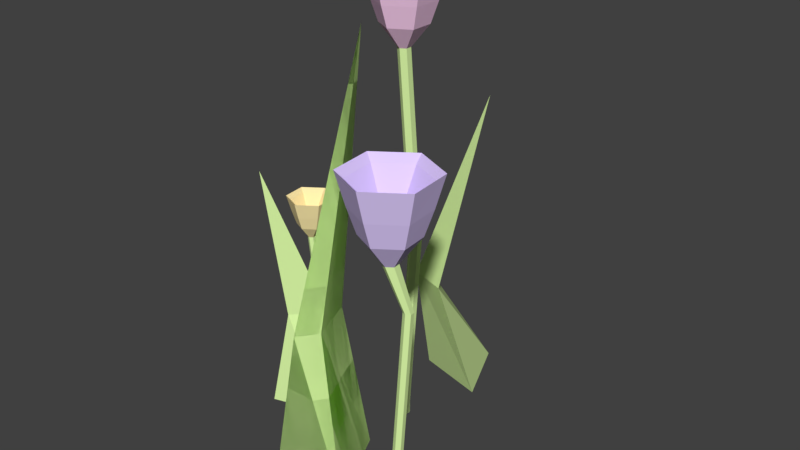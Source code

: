 # Source: Flowers.blend  (saved by Blender 2.78.0; exported with 4.5.12 LTS)
import bpy
from mathutils import Matrix  # noqa: F401  (used for matrix-valued properties, if any)

bpy.ops.wm.read_factory_settings(use_empty=True)
scene = bpy.context.scene
scene.name = 'Scene'

# ---- collections
col_collection_1 = bpy.data.collections.new('Collection 1'); scene.collection.children.link(col_collection_1)

# ---- materials (node trees are filled in below, after node groups)
mat_grass = bpy.data.materials.new('Grass')
mat_grass.alpha_threshold = 0.0
mat_grass.diffuse_color = (0.7157, 0.9473, 0.3916, 1.0)
mat_grass.roughness = 0.5
mat_yellow_flower = bpy.data.materials.new('Yellow Flower')
mat_yellow_flower.alpha_threshold = 0.0
mat_yellow_flower.diffuse_color = (1.0, 0.8308, 0.4287, 1.0)
mat_yellow_flower.roughness = 0.5
mat_red_flower = bpy.data.materials.new('Red Flower')
mat_red_flower.alpha_threshold = 0.0
mat_red_flower.diffuse_color = (0.9473, 0.6172, 0.855, 1.0)
mat_red_flower.roughness = 0.5
mat_purple_flower = bpy.data.materials.new('Purple Flower')
mat_purple_flower.alpha_threshold = 0.0
mat_purple_flower.diffuse_color = (0.7454, 0.6105, 1.0, 1.0)
mat_purple_flower.roughness = 0.5

# ---- material node trees
mat_grass.use_nodes = True; mat_grass.node_tree.nodes.clear()
_N = mat_grass.node_tree.nodes; _L = mat_grass.node_tree.links
n0 = _N.new('ShaderNodeOutputMaterial'); n0.name = 'Material Output'; n0.location = (300, 300)
n1 = _N.new('ShaderNodeBsdfDiffuse'); n1.name = 'Diffuse BSDF'; n1.location = (10, 300)
n1.inputs[0].default_value = (0.7157, 0.9473, 0.3916, 1.0)
_L.new(n1.outputs[0], n0.inputs[0])
n0.is_active_output = True
mat_yellow_flower.use_nodes = True; mat_yellow_flower.node_tree.nodes.clear()
_N = mat_yellow_flower.node_tree.nodes; _L = mat_yellow_flower.node_tree.links
n0 = _N.new('ShaderNodeOutputMaterial'); n0.name = 'Material Output'; n0.location = (300, 300)
n1 = _N.new('ShaderNodeBsdfDiffuse'); n1.name = 'Diffuse BSDF'; n1.location = (10, 300)
n1.inputs[0].default_value = (1.0, 0.8308, 0.4287, 1.0)
_L.new(n1.outputs[0], n0.inputs[0])
n0.is_active_output = True
mat_red_flower.use_nodes = True; mat_red_flower.node_tree.nodes.clear()
_N = mat_red_flower.node_tree.nodes; _L = mat_red_flower.node_tree.links
n0 = _N.new('ShaderNodeOutputMaterial'); n0.name = 'Material Output'; n0.location = (300, 300)
n1 = _N.new('ShaderNodeBsdfDiffuse'); n1.name = 'Diffuse BSDF'; n1.location = (10, 300)
n1.inputs[0].default_value = (0.9473, 0.6172, 0.855, 1.0)
_L.new(n1.outputs[0], n0.inputs[0])
n0.is_active_output = True
mat_purple_flower.use_nodes = True; mat_purple_flower.node_tree.nodes.clear()
_N = mat_purple_flower.node_tree.nodes; _L = mat_purple_flower.node_tree.links
n0 = _N.new('ShaderNodeOutputMaterial'); n0.name = 'Material Output'; n0.location = (300, 300)
n1 = _N.new('ShaderNodeBsdfDiffuse'); n1.name = 'Diffuse BSDF'; n1.location = (10, 300)
n1.inputs[0].default_value = (0.7454, 0.6105, 1.0, 1.0)
_L.new(n1.outputs[0], n0.inputs[0])
n0.is_active_output = True

# ---- world
world_world = bpy.data.worlds.new('World'); scene.world = world_world
world_world.color = (0.05088, 0.05088, 0.05088)
world_world.use_sun_shadow = False
world_world.sun_shadow_jitter_overblur = 0.0
world_world.cycles.sampling_method = 'MANUAL'

# ---- meshes
me_cube_001 = bpy.data.meshes.new('Cube.001')
me_cube_001.from_pydata([(-0.3954, -0.3954, -9.358e-06), (0.02091, -0.5152, 1.604), (0.03635, 0.3954, -9.358e-06), (0.0, 0.09855, 1.604), (0.3954, -0.3954, -9.358e-06), (0.1593, -0.3338, 1.604), (0.3954, -0.3954, -9.358e-06), (0.0, 0.09855, 1.604), (0.0, 0.4083, 4.07), (0.02091, -0.5152, 1.604), (-0.3954, -0.3954, -9.358e-06), (0.03635, 0.3954, -9.358e-06), (0.1593, -0.3338, 1.604), (0.0, 0.4083, 4.07), (0.05178, 1.138, 1.894), (3.921e-16, 1.168, 1.894), (0.0, 1.004, 0.008387), (0.0, 1.004, 0.128), (0.05178, 0.9741, 0.008387), (0.05178, 0.9741, 0.128), (0.05178, 0.9143, 0.008387), (0.05178, 0.9143, 0.128), (-5.227e-09, 0.8844, 0.008387), (-5.227e-09, 0.8844, 0.128), (-0.05178, 0.9143, 0.008387), (-0.05178, 0.9143, 0.128), (-0.05178, 0.9741, 0.008387), (-0.05178, 0.9741, 0.128), (0.05178, 1.078, 1.894), (-5.227e-09, 1.048, 1.894), (-0.05178, 1.078, 1.894), (-0.05178, 1.138, 1.894), (0.05178, 0.9673, 3.738), (8.015e-16, 0.9972, 3.738), (0.05178, 0.9075, 3.738), (-5.227e-09, 0.8776, 3.738), (-0.05178, 0.9075, 3.738), (-0.05178, 0.9673, 3.738), (0.191, 1.048, 3.945), (3.338e-09, 1.158, 3.945), (0.191, 0.8271, 3.945), (-1.594e-08, 0.7169, 3.945), (-0.191, 0.8271, 3.945), (-0.191, 1.048, 3.945), (0.2503, 1.082, 4.148), (5.918e-09, 1.226, 4.148), (0.2503, 0.7929, 4.148), (-1.935e-08, 0.6484, 4.148), (-0.2503, 0.7929, 4.148), (-0.2503, 1.082, 4.148), (0.313, 1.118, 4.401), (7.4e-09, 1.299, 4.401), (0.313, 0.7567, 4.401), (-2.419e-08, 0.576, 4.401), (-0.313, 0.7567, 4.401), (-0.313, 1.118, 4.401), (0.2602, 1.088, 4.344), (6.153e-09, 1.238, 4.344), (0.2602, 0.7872, 4.344), (-2.012e-08, 0.6369, 4.344), (-0.2602, 0.7872, 4.344), (-0.2602, 1.088, 4.344), (0.03574, 0.958, 3.935), (2.989e-07, 0.9787, 3.935), (0.03574, 0.9168, 3.935), (2.953e-07, 0.8961, 3.935), (-0.03574, 0.9168, 3.935), (-0.03574, 0.958, 3.935), (0.1554, 1.806, 1.551), (-0.3637, 1.805, 0.005298), (0.1554, 1.264, 1.321), (-0.249, 1.564, 1.321), (0.0408, 2.312, 0.005298), (0.3272, 1.631, 0.005298), (-0.2035, 1.383, 1.321), (0.4536, 1.564, 3.243), (1.182, -0.4057, 2.225), (1.178, -0.3614, 2.225), (1.068, -0.4314, -0.005108), (1.068, -0.4314, 0.08383), (1.072, -0.4756, -0.005108), (1.072, -0.4756, 0.08383), (1.035, -0.5012, -0.005108), (1.035, -0.5012, 0.08383), (0.995, -0.4825, -0.005108), (0.995, -0.4825, 0.08383), (0.991, -0.4382, -0.005108), (0.991, -0.4382, 0.08383), (1.027, -0.4126, -0.005108), (1.027, -0.4126, 0.08383), (1.146, -0.4313, 2.225), (1.106, -0.4125, 2.225), (1.102, -0.3682, 2.225), (1.138, -0.3427, 2.225), (1.088, -0.4881, 2.637), (1.082, -0.4213, 2.637), (1.033, -0.5267, 2.637), (0.9723, -0.4984, 2.637), (0.9663, -0.4315, 2.637), (1.021, -0.393, 2.637), (1.252, -0.5641, 2.87), (1.23, -0.3176, 2.87), (1.049, -0.7064, 2.87), (0.8246, -0.6021, 2.87), (0.8027, -0.3555, 2.87), (1.005, -0.2133, 2.87), (1.321, -0.5965, 3.098), (1.293, -0.2734, 3.098), (1.056, -0.783, 3.098), (0.7617, -0.6463, 3.098), (0.733, -0.3231, 3.098), (0.9985, -0.1367, 3.098), (1.395, -0.6308, 3.381), (1.359, -0.2267, 3.381), (1.063, -0.8639, 3.381), (0.6952, -0.6929, 3.381), (0.6593, -0.2889, 3.381), (0.9913, -0.05577, 3.381), (1.333, -0.6019, 3.317), (1.303, -0.266, 3.317), (1.057, -0.7958, 3.317), (0.7512, -0.6536, 3.317), (0.7213, -0.3177, 3.317), (0.9974, -0.1239, 3.317), (1.069, -0.4793, 2.858), (1.065, -0.4332, 2.858), (1.031, -0.506, 2.858), (0.9893, -0.4864, 2.858), (0.9852, -0.4403, 2.858), (1.023, -0.4137, 2.858), (-0.2936, 0.2088, 1.081), (-0.2966, 0.2428, 1.081), (-0.3732, 0.189, 0.001934), (-0.3732, 0.189, 0.07037), (-0.3702, 0.1549, 0.001934), (-0.3702, 0.1549, 0.07037), (-0.3982, 0.1353, 0.001934), (-0.3982, 0.1353, 0.07037), (-0.4292, 0.1497, 0.001934), (-0.4292, 0.1497, 0.07037), (-0.4323, 0.1838, 0.001934), (-0.4323, 0.1838, 0.07037), (-0.4043, 0.2034, 0.001934), (-0.4043, 0.2034, 0.07037), (-0.3216, 0.1891, 1.081), (-0.3526, 0.2035, 1.081), (-0.3556, 0.2376, 1.081), (-0.3276, 0.2573, 1.081), (-0.3734, 0.1527, 2.136), (-0.3764, 0.1868, 2.136), (-0.4014, 0.133, 2.136), (-0.4324, 0.1475, 2.136), (-0.4355, 0.1815, 2.136), (-0.4074, 0.2012, 2.136), (-0.29, 0.1139, 2.255), (-0.3011, 0.2396, 2.255), (-0.3933, 0.0414, 2.255), (-0.5077, 0.09459, 2.255), (-0.5189, 0.2203, 2.255), (-0.4156, 0.2928, 2.255), (-0.2544, 0.09741, 2.371), (-0.2691, 0.2622, 2.371), (-0.3898, 0.002355, 2.371), (-0.5398, 0.07206, 2.371), (-0.5544, 0.2368, 2.371), (-0.4191, 0.3319, 2.371), (-0.2168, 0.07996, 2.516), (-0.2351, 0.286, 2.516), (-0.3861, -0.03891, 2.516), (-0.5737, 0.04825, 2.516), (-0.592, 0.2543, 2.516), (-0.4227, 0.3731, 2.516), (-0.2485, 0.09465, 2.483), (-0.2637, 0.2659, 2.483), (-0.3892, -0.004179, 2.483), (-0.5452, 0.06829, 2.483), (-0.5604, 0.2396, 2.483), (-0.4196, 0.3384, 2.483), (-0.383, 0.1572, 2.249), (-0.3851, 0.1807, 2.249), (-0.4023, 0.1436, 2.249), (-0.4237, 0.1535, 2.249), (-0.4258, 0.1771, 2.249), (-0.4065, 0.1906, 2.249), (-0.9436, 0.7769, 0.004196), (-0.9436, 0.7769, 0.004196), (-0.9838, 0.3882, 0.9945), (-0.7269, 0.6672, 0.9945), (-0.5958, 0.434, 0.004196), (-1.129, 0.2734, 0.004196), (-0.8664, 0.6474, 0.9945), (-1.118, 0.252, 2.518)], [], [(0, 1, 3, 2), (6, 12, 9, 10), (2, 3, 5, 4), (4, 5, 1, 0), (2, 4, 0), (3, 1, 8), (10, 9, 7, 11), (1, 5, 8), (11, 7, 12, 6), (5, 3, 8), (11, 6, 10), (7, 9, 13), (9, 12, 13), (12, 7, 13), (30, 29, 35, 36), (25, 23, 29, 30), (16, 17, 19, 18), (31, 30, 36, 37), (23, 21, 28, 29), (18, 19, 21, 20), (14, 15, 33, 32), (19, 17, 15, 14), (20, 21, 23, 22), (32, 33, 39, 38), (17, 27, 31, 15), (22, 23, 25, 24), (21, 19, 14, 28), (28, 14, 32, 34), (24, 25, 27, 26), (15, 31, 37, 33), (27, 25, 30, 31), (26, 27, 17, 16), (16, 18, 20, 22, 24, 26), (29, 28, 34, 35), (40, 38, 44, 46), (35, 34, 40, 41), (37, 36, 42, 43), (34, 32, 38, 40), (36, 35, 41, 42), (33, 37, 43, 39), (47, 46, 52, 53), (42, 41, 47, 48), (39, 43, 49, 45), (38, 39, 45, 44), (41, 40, 46, 47), (43, 42, 48, 49), (54, 53, 59, 60), (49, 48, 54, 55), (46, 44, 50, 52), (48, 47, 53, 54), (45, 49, 55, 51), (44, 45, 51, 50), (61, 60, 66, 67), (51, 55, 61, 57), (50, 51, 57, 56), (53, 52, 58, 59), (55, 54, 60, 61), (52, 50, 56, 58), (62, 63, 67, 66, 65, 64), (58, 56, 62, 64), (60, 59, 65, 66), (57, 61, 67, 63), (56, 57, 63, 62), (59, 58, 64, 65), (69, 74, 71, 72), (72, 71, 70, 73), (73, 70, 74, 69), (73, 69, 72), (70, 71, 75), (71, 74, 75), (74, 70, 75), (92, 91, 97, 98), (87, 85, 91, 92), (78, 79, 81, 80), (93, 92, 98, 99), (85, 83, 90, 91), (80, 81, 83, 82), (76, 77, 95, 94), (81, 79, 77, 76), (82, 83, 85, 84), (94, 95, 101, 100), (79, 89, 93, 77), (84, 85, 87, 86), (83, 81, 76, 90), (90, 76, 94, 96), (86, 87, 89, 88), (77, 93, 99, 95), (89, 87, 92, 93), (88, 89, 79, 78), (78, 80, 82, 84, 86, 88), (91, 90, 96, 97), (102, 100, 106, 108), (97, 96, 102, 103), (99, 98, 104, 105), (96, 94, 100, 102), (98, 97, 103, 104), (95, 99, 105, 101), (109, 108, 114, 115), (104, 103, 109, 110), (101, 105, 111, 107), (100, 101, 107, 106), (103, 102, 108, 109), (105, 104, 110, 111), (116, 115, 121, 122), (111, 110, 116, 117), (108, 106, 112, 114), (110, 109, 115, 116), (107, 111, 117, 113), (106, 107, 113, 112), (123, 122, 128, 129), (113, 117, 123, 119), (112, 113, 119, 118), (115, 114, 120, 121), (117, 116, 122, 123), (114, 112, 118, 120), (124, 125, 129, 128, 127, 126), (120, 118, 124, 126), (122, 121, 127, 128), (119, 123, 129, 125), (118, 119, 125, 124), (121, 120, 126, 127), (146, 145, 151, 152), (141, 139, 145, 146), (132, 133, 135, 134), (147, 146, 152, 153), (139, 137, 144, 145), (134, 135, 137, 136), (130, 131, 149, 148), (135, 133, 131, 130), (136, 137, 139, 138), (148, 149, 155, 154), (133, 143, 147, 131), (138, 139, 141, 140), (137, 135, 130, 144), (144, 130, 148, 150), (140, 141, 143, 142), (131, 147, 153, 149), (143, 141, 146, 147), (142, 143, 133, 132), (132, 134, 136, 138, 140, 142), (145, 144, 150, 151), (156, 154, 160, 162), (151, 150, 156, 157), (153, 152, 158, 159), (150, 148, 154, 156), (152, 151, 157, 158), (149, 153, 159, 155), (163, 162, 168, 169), (158, 157, 163, 164), (155, 159, 165, 161), (154, 155, 161, 160), (157, 156, 162, 163), (159, 158, 164, 165), (170, 169, 175, 176), (165, 164, 170, 171), (162, 160, 166, 168), (164, 163, 169, 170), (161, 165, 171, 167), (160, 161, 167, 166), (177, 176, 182, 183), (167, 171, 177, 173), (166, 167, 173, 172), (169, 168, 174, 175), (171, 170, 176, 177), (168, 166, 172, 174), (178, 179, 183, 182, 181, 180), (174, 172, 178, 180), (176, 175, 181, 182), (173, 177, 183, 179), (172, 173, 179, 178), (175, 174, 180, 181), (185, 190, 187, 188), (188, 187, 186, 189), (189, 186, 190, 185), (189, 185, 188), (186, 187, 191), (187, 190, 191), (190, 186, 191)])
me_cube_001.polygons.foreach_set('material_index', [0, 0, 0, 0, 0, 0, 0, 0, 0, 0, 0, 0, 0, 0, 0, 0, 0, 0, 0, 0, 0, 0, 0, 2, 0, 0, 0, 0, 0, 0, 0, 0, 0, 0, 2, 2, 2, 2, 2, 2, 2, 2, 2, 2, 2, 2, 2, 2, 2, 2, 2, 2, 2, 2, 2, 2, 2, 2, 2, 2, 2, 2, 2, 2, 0, 0, 0, 0, 0, 0, 0, 0, 0, 0, 0, 0, 0, 0, 0, 0, 3, 0, 0, 0, 0, 0, 0, 0, 0, 0, 0, 3, 3, 3, 3, 3, 3, 3, 3, 3, 3, 3, 3, 3, 3, 3, 3, 3, 3, 3, 3, 3, 3, 3, 3, 3, 3, 3, 3, 3, 3, 0, 0, 0, 0, 0, 0, 0, 0, 0, 1, 0, 0, 0, 0, 0, 0, 0, 0, 0, 0, 1, 1, 1, 1, 1, 1, 1, 1, 1, 1, 1, 1, 1, 1, 1, 1, 1, 1, 1, 1, 1, 1, 1, 1, 1, 1, 1, 1, 1, 1, 0, 0, 0, 0, 0, 0, 0])
me_cube_001.materials.append(mat_grass)
me_cube_001.materials.append(mat_yellow_flower)
me_cube_001.materials.append(mat_red_flower)
me_cube_001.materials.append(mat_purple_flower)
me_cube_001.use_remesh_preserve_volume = False
me_cube_001.use_remesh_preserve_attributes = False
me_cube_001.use_mirror_vertex_groups = False
me_cube_001.update()

# ---- objects
ob_cube = bpy.data.objects.new('Cube', me_cube_001)

# ---- transforms, parenting, visibility, modifiers, constraints
ob_cube.location = (0.0, 0.0, 0.0)
ob_cube.lineart.crease_threshold = 0.0

# ---- collection membership
col_collection_1.objects.link(ob_cube)

# ---- scene / render settings (as saved in the file)
scene.frame_start = 1; scene.frame_end = 250; scene.frame_set(1)
scene.render.engine = 'CYCLES'
scene.render.resolution_percentage = 50
scene.render.dither_intensity = 0.0
scene.cycles.use_denoising = False
scene.cycles.samples = 128
scene.cycles.sampling_pattern = 'TABULATED_SOBOL'
scene.cycles.light_sampling_threshold = 0.0
scene.cycles.use_adaptive_sampling = False
scene.cycles.use_light_tree = False
scene.cycles.blur_glossy = 0.0
scene.cycles.sample_clamp_indirect = 0.0
scene.view_settings.view_transform = 'Standard'
bpy.context.view_layer.update()

# ---- added for rendering (the .blend has no active camera and no usable light): camera, sun
cam_auto = bpy.data.cameras.new('AutoCamera')
cam_auto.lens = 50.0
cam_auto.sensor_width = 36.0
cam_auto.clip_end = 1000.0
ob_auto_camera = bpy.data.objects.new('AutoCamera', cam_auto)
scene.collection.objects.link(ob_auto_camera)
ob_auto_camera.location = (5.67437, -5.92501, 6.63057)
ob_auto_camera.rotation_euler = (1.09748, -7.21219e-08, 0.694738)
scene.camera = ob_auto_camera
light_auto_sun = bpy.data.lights.new('AutoSun', 'SUN')
light_auto_sun.energy = 3.0
light_auto_sun.angle = 0.0523599
ob_auto_sun = bpy.data.objects.new('AutoSun', light_auto_sun)
scene.collection.objects.link(ob_auto_sun)
ob_auto_sun.rotation_euler = (0.872665, 0.174533, 0.523599)
bpy.context.view_layer.update()
